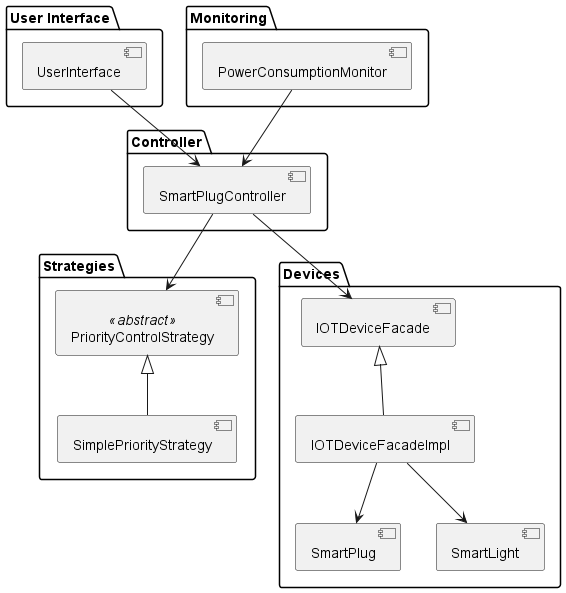

The diagram above was rendered by PlantUML. Its source (embedded in the PNG):
@startuml
package "User Interface" {
    [UserInterface]
}

package "Controller" {
    [SmartPlugController]
}

package "Strategies" {
    [PriorityControlStrategy] <<abstract>>
    [SimplePriorityStrategy]
}

package "Devices" {
    [IOTDeviceFacade]
    [IOTDeviceFacadeImpl]
    [SmartPlug]
    [SmartLight]
}

package "Monitoring" {
    [PowerConsumptionMonitor]
}

[UserInterface] --> [SmartPlugController]
[SmartPlugController] --> [IOTDeviceFacade]
[SmartPlugController] --> [PriorityControlStrategy]
[PriorityControlStrategy] <|-- [SimplePriorityStrategy]
[IOTDeviceFacade] <|-- [IOTDeviceFacadeImpl]
[IOTDeviceFacadeImpl] --> [SmartPlug]
[IOTDeviceFacadeImpl] --> [SmartLight]
[PowerConsumptionMonitor] --> [SmartPlugController]
@enduml